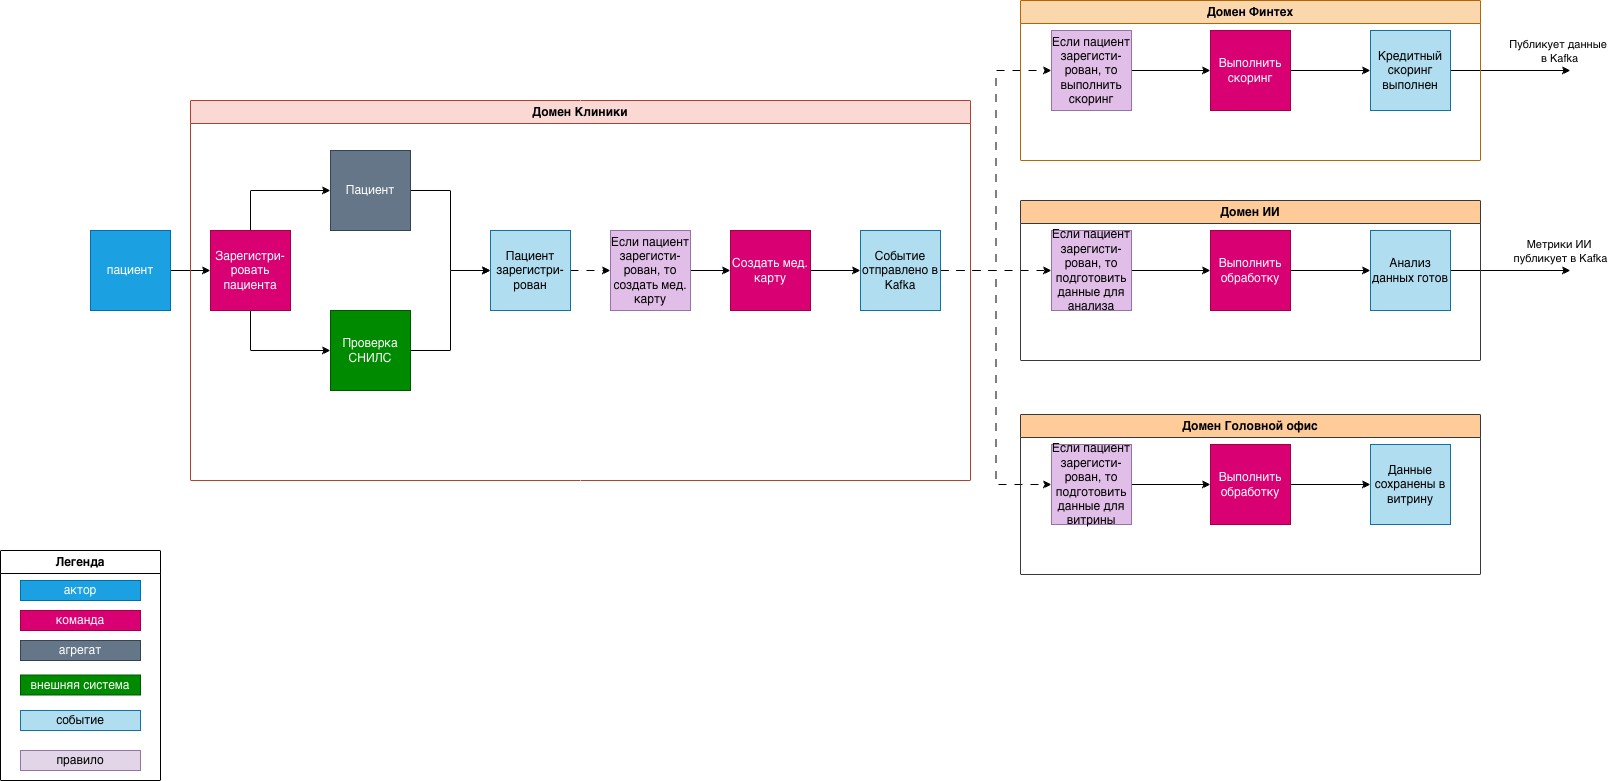

The diagram above was exported from draw.io. Its source (the exported page's mxGraphModel, read from the mxfile embedded in the PNG):
<mxGraphModel dx="1577" dy="975" grid="1" gridSize="10" guides="1" tooltips="1" connect="1" arrows="1" fold="1" page="1" pageScale="1" pageWidth="827" pageHeight="1169" math="0" shadow="0">
  <root>
    <mxCell id="0" />
    <mxCell id="1" parent="0" />
    <mxCell id="oBH9oUA75GtPREH9Uejg-9" edge="1" parent="1" source="oBH9oUA75GtPREH9Uejg-1" style="edgeStyle=orthogonalEdgeStyle;rounded=0;orthogonalLoop=1;jettySize=auto;html=1;" target="oBH9oUA75GtPREH9Uejg-2" value="">
      <mxGeometry relative="1" as="geometry" />
    </mxCell>
    <mxCell id="oBH9oUA75GtPREH9Uejg-1" parent="1" style="whiteSpace=wrap;html=1;aspect=fixed;fillColor=#1ba1e2;fontColor=#ffffff;strokeColor=#006EAF;" value="пациент" vertex="1">
      <mxGeometry height="80" width="80" x="120" y="240" as="geometry" />
    </mxCell>
    <mxCell id="oBH9oUA75GtPREH9Uejg-11" edge="1" parent="1" source="oBH9oUA75GtPREH9Uejg-2" style="edgeStyle=orthogonalEdgeStyle;rounded=0;orthogonalLoop=1;jettySize=auto;html=1;entryX=0;entryY=0.5;entryDx=0;entryDy=0;" target="oBH9oUA75GtPREH9Uejg-3">
      <mxGeometry relative="1" as="geometry">
        <Array as="points">
          <mxPoint x="280" y="200" />
        </Array>
      </mxGeometry>
    </mxCell>
    <mxCell id="oBH9oUA75GtPREH9Uejg-12" edge="1" parent="1" source="oBH9oUA75GtPREH9Uejg-2" style="edgeStyle=orthogonalEdgeStyle;rounded=0;orthogonalLoop=1;jettySize=auto;html=1;entryX=0;entryY=0.5;entryDx=0;entryDy=0;" target="oBH9oUA75GtPREH9Uejg-4">
      <mxGeometry relative="1" as="geometry">
        <Array as="points">
          <mxPoint x="280" y="360" />
        </Array>
      </mxGeometry>
    </mxCell>
    <mxCell id="oBH9oUA75GtPREH9Uejg-2" parent="1" style="whiteSpace=wrap;html=1;aspect=fixed;fillColor=#d80073;fontColor=#ffffff;strokeColor=#A50040;" value="Зарегистри-ровать пациента" vertex="1">
      <mxGeometry height="80" width="80" x="240" y="240" as="geometry" />
    </mxCell>
    <mxCell id="oBH9oUA75GtPREH9Uejg-13" edge="1" parent="1" source="oBH9oUA75GtPREH9Uejg-3" style="edgeStyle=orthogonalEdgeStyle;rounded=0;orthogonalLoop=1;jettySize=auto;html=1;entryX=0;entryY=0.5;entryDx=0;entryDy=0;" target="oBH9oUA75GtPREH9Uejg-5">
      <mxGeometry relative="1" as="geometry" />
    </mxCell>
    <mxCell id="oBH9oUA75GtPREH9Uejg-3" parent="1" style="whiteSpace=wrap;html=1;aspect=fixed;fillColor=#647687;fontColor=#ffffff;strokeColor=#314354;" value="Пациент" vertex="1">
      <mxGeometry height="80" width="80" x="360" y="160" as="geometry" />
    </mxCell>
    <mxCell id="oBH9oUA75GtPREH9Uejg-14" edge="1" parent="1" source="oBH9oUA75GtPREH9Uejg-4" style="edgeStyle=orthogonalEdgeStyle;rounded=0;orthogonalLoop=1;jettySize=auto;html=1;entryX=0;entryY=0.5;entryDx=0;entryDy=0;" target="oBH9oUA75GtPREH9Uejg-5">
      <mxGeometry relative="1" as="geometry" />
    </mxCell>
    <mxCell id="oBH9oUA75GtPREH9Uejg-4" parent="1" style="whiteSpace=wrap;html=1;aspect=fixed;fillColor=#008a00;fontColor=#ffffff;strokeColor=#005700;" value="Проверка СНИЛС" vertex="1">
      <mxGeometry height="80" width="80" x="360" y="320" as="geometry" />
    </mxCell>
    <mxCell id="rMNYcbjL316wc1qQPENj-11" edge="1" parent="1" source="oBH9oUA75GtPREH9Uejg-5" style="edgeStyle=orthogonalEdgeStyle;rounded=0;orthogonalLoop=1;jettySize=auto;html=1;dashed=1;dashPattern=8 8;" target="sxZuX-NukNolw811YTbQ-1" value="">
      <mxGeometry relative="1" as="geometry" />
    </mxCell>
    <mxCell id="oBH9oUA75GtPREH9Uejg-5" parent="1" style="whiteSpace=wrap;html=1;aspect=fixed;fillColor=#b1ddf0;strokeColor=#10739e;" value="Пациент зарегистри-рован" vertex="1">
      <mxGeometry height="80" width="80" x="520" y="240" as="geometry" />
    </mxCell>
    <mxCell id="sxZuX-NukNolw811YTbQ-3" edge="1" parent="1" source="sxZuX-NukNolw811YTbQ-1" style="edgeStyle=orthogonalEdgeStyle;rounded=0;orthogonalLoop=1;jettySize=auto;html=1;" target="sxZuX-NukNolw811YTbQ-2" value="">
      <mxGeometry relative="1" as="geometry" />
    </mxCell>
    <mxCell id="sxZuX-NukNolw811YTbQ-1" parent="1" style="rounded=0;whiteSpace=wrap;html=1;fillColor=#E1BEE7;strokeColor=#9673A6;" value="Если пациент зарегисти-рован, то создать мед. карту" vertex="1">
      <mxGeometry height="80" width="80" x="640" y="240" as="geometry" />
    </mxCell>
    <mxCell id="rMNYcbjL316wc1qQPENj-2" edge="1" parent="1" source="sxZuX-NukNolw811YTbQ-2" style="edgeStyle=orthogonalEdgeStyle;rounded=0;orthogonalLoop=1;jettySize=auto;html=1;" target="rMNYcbjL316wc1qQPENj-1" value="">
      <mxGeometry relative="1" as="geometry" />
    </mxCell>
    <mxCell id="sxZuX-NukNolw811YTbQ-2" parent="1" style="whiteSpace=wrap;html=1;aspect=fixed;fillColor=#d80073;fontColor=#ffffff;strokeColor=#A50040;" value="Создать мед. карту" vertex="1">
      <mxGeometry height="80" width="80" x="760" y="240" as="geometry" />
    </mxCell>
    <mxCell id="JF6bhv7QalQ2LSt6tbCi-2" edge="1" parent="1" source="rMNYcbjL316wc1qQPENj-1" style="edgeStyle=orthogonalEdgeStyle;rounded=0;orthogonalLoop=1;jettySize=auto;html=1;entryX=0;entryY=0.5;entryDx=0;entryDy=0;dashed=1;dashPattern=8 8;" target="pVSrlLOVSW67DSO2Tl6b-1">
      <mxGeometry relative="1" as="geometry" />
    </mxCell>
    <mxCell id="P5MPwofAxkG3gHnixWIN-7" edge="1" parent="1" source="rMNYcbjL316wc1qQPENj-1" style="edgeStyle=orthogonalEdgeStyle;rounded=0;orthogonalLoop=1;jettySize=auto;html=1;entryX=0;entryY=0.5;entryDx=0;entryDy=0;dashed=1;dashPattern=8 8;" target="P5MPwofAxkG3gHnixWIN-5">
      <mxGeometry relative="1" as="geometry" />
    </mxCell>
    <mxCell id="GVsPjW4lf3NTehu2cxsi-7" edge="1" parent="1" source="rMNYcbjL316wc1qQPENj-1" style="edgeStyle=orthogonalEdgeStyle;rounded=0;orthogonalLoop=1;jettySize=auto;html=1;entryX=0;entryY=0.5;entryDx=0;entryDy=0;dashed=1;dashPattern=8 8;" target="GVsPjW4lf3NTehu2cxsi-5">
      <mxGeometry relative="1" as="geometry" />
    </mxCell>
    <mxCell id="rMNYcbjL316wc1qQPENj-1" parent="1" style="whiteSpace=wrap;html=1;aspect=fixed;fillColor=#b1ddf0;strokeColor=#10739e;" value="Событие отправлено в Kafka" vertex="1">
      <mxGeometry height="80" width="80" x="890" y="240" as="geometry" />
    </mxCell>
    <mxCell id="rMNYcbjL316wc1qQPENj-4" parent="1" style="rounded=0;whiteSpace=wrap;html=1;fillColor=#1ba1e2;fontColor=#ffffff;strokeColor=#006EAF;" value="актор" vertex="1">
      <mxGeometry height="20" width="120" x="50" y="590" as="geometry" />
    </mxCell>
    <mxCell id="rMNYcbjL316wc1qQPENj-5" parent="1" style="rounded=0;whiteSpace=wrap;html=1;fillColor=#d80073;fontColor=#ffffff;strokeColor=#A50040;" value="команда" vertex="1">
      <mxGeometry height="20" width="120" x="50" y="620" as="geometry" />
    </mxCell>
    <mxCell id="rMNYcbjL316wc1qQPENj-6" parent="1" style="rounded=0;whiteSpace=wrap;html=1;fillColor=#647687;strokeColor=#314354;fontColor=#ffffff;" value="агрегат" vertex="1">
      <mxGeometry height="20" width="120" x="50" y="650" as="geometry" />
    </mxCell>
    <mxCell id="rMNYcbjL316wc1qQPENj-7" parent="1" style="rounded=0;whiteSpace=wrap;html=1;fillColor=#008a00;strokeColor=#005700;fontColor=#ffffff;" value="внешняя система" vertex="1">
      <mxGeometry height="20" width="120" x="50" y="684.5" as="geometry" />
    </mxCell>
    <mxCell id="rMNYcbjL316wc1qQPENj-8" parent="1" style="rounded=0;whiteSpace=wrap;html=1;fillColor=#b1ddf0;strokeColor=#10739e;" value="событие" vertex="1">
      <mxGeometry height="20" width="120" x="50" y="720" as="geometry" />
    </mxCell>
    <mxCell id="rMNYcbjL316wc1qQPENj-9" parent="1" style="rounded=0;whiteSpace=wrap;html=1;fillColor=#e1d5e7;strokeColor=#9673a6;" value="правило" vertex="1">
      <mxGeometry height="20" width="120" x="50" y="760" as="geometry" />
    </mxCell>
    <mxCell id="rMNYcbjL316wc1qQPENj-10" parent="1" style="swimlane;whiteSpace=wrap;html=1;" value="Легенда" vertex="1">
      <mxGeometry height="230" width="160" x="30" y="560" as="geometry" />
    </mxCell>
    <mxCell id="CWE-blbgo_03b9gJaPHb-1" parent="1" style="swimlane;whiteSpace=wrap;html=1;fillColor=#fad9d5;strokeColor=#ae4132;" value="Домен Клиники" vertex="1">
      <mxGeometry height="380" width="780" x="220" y="110" as="geometry" />
    </mxCell>
    <mxCell id="ljU6XtiQcAJDiCj4dKfc-1" edge="1" parent="1" source="Kk7WxCREdc4DPlEqV8u8-1" style="edgeStyle=orthogonalEdgeStyle;rounded=0;orthogonalLoop=1;jettySize=auto;html=1;" target="-NzojQbt8O2TWTwYIBHP-1" value="">
      <mxGeometry relative="1" as="geometry" />
    </mxCell>
    <mxCell id="Kk7WxCREdc4DPlEqV8u8-1" parent="1" style="whiteSpace=wrap;html=1;aspect=fixed;fillColor=#d80073;fontColor=#ffffff;strokeColor=#A50040;" value="Выполнить скоринг" vertex="1">
      <mxGeometry height="80" width="80" x="1240" y="40" as="geometry" />
    </mxCell>
    <mxCell id="lTrU6_0WbR88i414TcT_-1" edge="1" parent="1" source="-NzojQbt8O2TWTwYIBHP-1" style="edgeStyle=orthogonalEdgeStyle;rounded=0;orthogonalLoop=1;jettySize=auto;html=1;">
      <mxGeometry relative="1" as="geometry">
        <mxPoint x="1600" y="80" as="targetPoint" />
      </mxGeometry>
    </mxCell>
    <mxCell id="lTrU6_0WbR88i414TcT_-2" connectable="0" parent="lTrU6_0WbR88i414TcT_-1" style="edgeLabel;html=1;align=center;verticalAlign=middle;resizable=0;points=[];" value="Публикует данные&amp;nbsp;&lt;div&gt;в Kafka&lt;/div&gt;" vertex="1">
      <mxGeometry relative="1" x="0.4056" y="3" as="geometry">
        <mxPoint x="23" y="-17" as="offset" />
      </mxGeometry>
    </mxCell>
    <mxCell id="-NzojQbt8O2TWTwYIBHP-1" parent="1" style="whiteSpace=wrap;html=1;aspect=fixed;fillColor=#b1ddf0;strokeColor=#10739e;" value="Кредитный скоринг выполнен" vertex="1">
      <mxGeometry height="80" width="80" x="1400" y="40" as="geometry" />
    </mxCell>
    <mxCell id="pVSrlLOVSW67DSO2Tl6b-2" edge="1" parent="1" source="pVSrlLOVSW67DSO2Tl6b-1" style="edgeStyle=orthogonalEdgeStyle;rounded=0;orthogonalLoop=1;jettySize=auto;html=1;" target="Kk7WxCREdc4DPlEqV8u8-1" value="">
      <mxGeometry relative="1" as="geometry" />
    </mxCell>
    <mxCell id="pVSrlLOVSW67DSO2Tl6b-1" parent="1" style="rounded=0;whiteSpace=wrap;html=1;fillColor=#E1BEE7;strokeColor=#9673A6;" value="Если пациент зарегисти-рован, то выполнить скоринг" vertex="1">
      <mxGeometry height="80" width="80" x="1081" y="40" as="geometry" />
    </mxCell>
    <mxCell id="JF6bhv7QalQ2LSt6tbCi-3" parent="1" style="swimlane;whiteSpace=wrap;html=1;fillColor=#fad7ac;strokeColor=#b46504;" value="Домен Финтех" vertex="1">
      <mxGeometry height="160" width="460" x="1050" y="10" as="geometry" />
    </mxCell>
    <mxCell id="P5MPwofAxkG3gHnixWIN-1" edge="1" parent="1" source="P5MPwofAxkG3gHnixWIN-2" style="edgeStyle=orthogonalEdgeStyle;rounded=0;orthogonalLoop=1;jettySize=auto;html=1;" target="P5MPwofAxkG3gHnixWIN-3" value="">
      <mxGeometry relative="1" as="geometry" />
    </mxCell>
    <mxCell id="P5MPwofAxkG3gHnixWIN-2" parent="1" style="whiteSpace=wrap;html=1;aspect=fixed;fillColor=#d80073;fontColor=#ffffff;strokeColor=#A50040;" value="Выполнить обработку" vertex="1">
      <mxGeometry height="80" width="80" x="1240" y="240" as="geometry" />
    </mxCell>
    <mxCell id="PR6QJl2JEZLn-_imdTJQ-1" edge="1" parent="1" source="P5MPwofAxkG3gHnixWIN-3" style="edgeStyle=orthogonalEdgeStyle;rounded=0;orthogonalLoop=1;jettySize=auto;html=1;">
      <mxGeometry relative="1" as="geometry">
        <mxPoint x="1600" y="280" as="targetPoint" />
      </mxGeometry>
    </mxCell>
    <mxCell id="PR6QJl2JEZLn-_imdTJQ-2" connectable="0" parent="PR6QJl2JEZLn-_imdTJQ-1" style="edgeLabel;html=1;align=center;verticalAlign=middle;resizable=0;points=[];" value="Метрики ИИ&amp;nbsp;&lt;div&gt;публикует в Kafka&lt;/div&gt;" vertex="1">
      <mxGeometry relative="1" x="0.1417" y="3" as="geometry">
        <mxPoint x="41" y="-17" as="offset" />
      </mxGeometry>
    </mxCell>
    <mxCell id="P5MPwofAxkG3gHnixWIN-3" parent="1" style="whiteSpace=wrap;html=1;aspect=fixed;fillColor=#b1ddf0;strokeColor=#10739e;" value="Анализ данных готов" vertex="1">
      <mxGeometry height="80" width="80" x="1400" y="240" as="geometry" />
    </mxCell>
    <mxCell id="P5MPwofAxkG3gHnixWIN-4" edge="1" parent="1" source="P5MPwofAxkG3gHnixWIN-5" style="edgeStyle=orthogonalEdgeStyle;rounded=0;orthogonalLoop=1;jettySize=auto;html=1;" target="P5MPwofAxkG3gHnixWIN-2" value="">
      <mxGeometry relative="1" as="geometry" />
    </mxCell>
    <mxCell id="P5MPwofAxkG3gHnixWIN-5" parent="1" style="rounded=0;whiteSpace=wrap;html=1;fillColor=#E1BEE7;strokeColor=#9673A6;" value="Если пациент зарегисти-рован, то подготовить данные для анализа" vertex="1">
      <mxGeometry height="80" width="80" x="1081" y="240" as="geometry" />
    </mxCell>
    <mxCell id="P5MPwofAxkG3gHnixWIN-6" parent="1" style="swimlane;whiteSpace=wrap;html=1;fillColor=#ffcc99;strokeColor=#36393d;" value="Домен ИИ" vertex="1">
      <mxGeometry height="160" width="460" x="1050" y="210" as="geometry" />
    </mxCell>
    <mxCell id="GVsPjW4lf3NTehu2cxsi-1" edge="1" parent="1" source="GVsPjW4lf3NTehu2cxsi-2" style="edgeStyle=orthogonalEdgeStyle;rounded=0;orthogonalLoop=1;jettySize=auto;html=1;" target="GVsPjW4lf3NTehu2cxsi-3" value="">
      <mxGeometry relative="1" as="geometry" />
    </mxCell>
    <mxCell id="GVsPjW4lf3NTehu2cxsi-2" parent="1" style="whiteSpace=wrap;html=1;aspect=fixed;fillColor=#d80073;fontColor=#ffffff;strokeColor=#A50040;" value="Выполнить обработку" vertex="1">
      <mxGeometry height="80" width="80" x="1240" y="454" as="geometry" />
    </mxCell>
    <mxCell id="GVsPjW4lf3NTehu2cxsi-3" parent="1" style="whiteSpace=wrap;html=1;aspect=fixed;fillColor=#b1ddf0;strokeColor=#10739e;" value="Данные сохранены в витрину" vertex="1">
      <mxGeometry height="80" width="80" x="1400" y="454" as="geometry" />
    </mxCell>
    <mxCell id="GVsPjW4lf3NTehu2cxsi-4" edge="1" parent="1" source="GVsPjW4lf3NTehu2cxsi-5" style="edgeStyle=orthogonalEdgeStyle;rounded=0;orthogonalLoop=1;jettySize=auto;html=1;" target="GVsPjW4lf3NTehu2cxsi-2" value="">
      <mxGeometry relative="1" as="geometry" />
    </mxCell>
    <mxCell id="GVsPjW4lf3NTehu2cxsi-5" parent="1" style="rounded=0;whiteSpace=wrap;html=1;fillColor=#E1BEE7;strokeColor=#9673A6;" value="Если пациент зарегисти-рован, то подготовить данные для витрины" vertex="1">
      <mxGeometry height="80" width="80" x="1081" y="454" as="geometry" />
    </mxCell>
    <mxCell id="GVsPjW4lf3NTehu2cxsi-6" parent="1" style="swimlane;whiteSpace=wrap;html=1;fillColor=#ffcc99;strokeColor=#36393d;" value="Домен Головной офис" vertex="1">
      <mxGeometry height="160" width="460" x="1050" y="424" as="geometry" />
    </mxCell>
  </root>
</mxGraphModel>